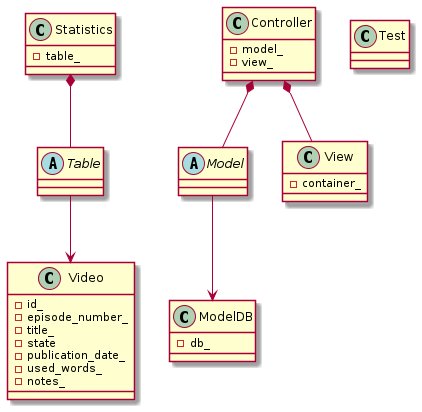

The diagram above was rendered by PlantUML. Its source (embedded in the PNG):
@startuml Class Diagram



abstract class Table
class Controller{
    -model_
    -view_
}
abstract class Model
class ModelDB{
    -db_
}
class View{
    -container_
}
class Video {
    -id_
    -episode_number_
    -title_
    -state
    -publication_date_
    -used_words_
    -notes_
}
class Statistics{
    -table_
}
class Test

Controller *-- Model

Controller *-- View

Table --> Video

Model --> ModelDB

Statistics *-- Table

@enduml